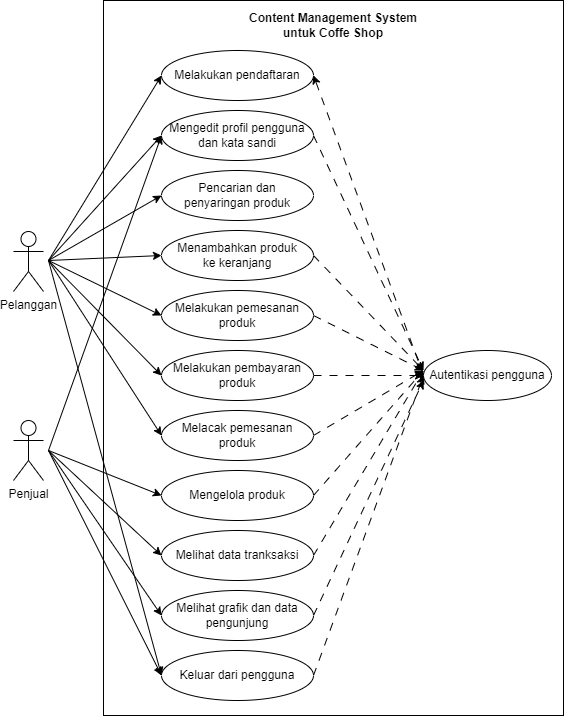

The diagram above was exported from draw.io. Its source (the exported page's mxGraphModel, read from the mxfile embedded in the PNG):
<mxGraphModel dx="1434" dy="784" grid="1" gridSize="10" guides="1" tooltips="1" connect="1" arrows="1" fold="1" page="1" pageScale="1" pageWidth="827" pageHeight="1169" math="0" shadow="0">
  <root>
    <mxCell id="0" />
    <mxCell id="1" parent="0" />
    <mxCell id="DjRYPfbGDSrofaQR1kR5-44" value="" style="rounded=0;whiteSpace=wrap;html=1;" parent="1" vertex="1">
      <mxGeometry x="280" y="80" width="460" height="715" as="geometry" />
    </mxCell>
    <mxCell id="DjRYPfbGDSrofaQR1kR5-30" style="rounded=0;orthogonalLoop=1;jettySize=auto;html=1;exitX=0.5;exitY=0.5;exitDx=0;exitDy=0;exitPerimeter=0;entryX=0;entryY=0.5;entryDx=0;entryDy=0;" parent="1" target="DjRYPfbGDSrofaQR1kR5-4" edge="1">
      <mxGeometry relative="1" as="geometry">
        <mxPoint x="225" y="340" as="sourcePoint" />
      </mxGeometry>
    </mxCell>
    <mxCell id="DjRYPfbGDSrofaQR1kR5-31" style="rounded=0;orthogonalLoop=1;jettySize=auto;html=1;exitX=0.5;exitY=0.5;exitDx=0;exitDy=0;exitPerimeter=0;entryX=0;entryY=0.5;entryDx=0;entryDy=0;" parent="1" target="DjRYPfbGDSrofaQR1kR5-5" edge="1">
      <mxGeometry relative="1" as="geometry">
        <mxPoint x="225" y="340" as="sourcePoint" />
      </mxGeometry>
    </mxCell>
    <mxCell id="DjRYPfbGDSrofaQR1kR5-32" style="rounded=0;orthogonalLoop=1;jettySize=auto;html=1;exitX=0.5;exitY=0.5;exitDx=0;exitDy=0;exitPerimeter=0;entryX=0;entryY=0.5;entryDx=0;entryDy=0;" parent="1" target="DjRYPfbGDSrofaQR1kR5-7" edge="1">
      <mxGeometry relative="1" as="geometry">
        <mxPoint x="225" y="340" as="sourcePoint" />
      </mxGeometry>
    </mxCell>
    <mxCell id="DjRYPfbGDSrofaQR1kR5-33" style="rounded=0;orthogonalLoop=1;jettySize=auto;html=1;exitX=0.5;exitY=0.5;exitDx=0;exitDy=0;exitPerimeter=0;entryX=0;entryY=0.5;entryDx=0;entryDy=0;" parent="1" target="DjRYPfbGDSrofaQR1kR5-8" edge="1">
      <mxGeometry relative="1" as="geometry">
        <mxPoint x="225" y="340" as="sourcePoint" />
      </mxGeometry>
    </mxCell>
    <mxCell id="DjRYPfbGDSrofaQR1kR5-34" style="rounded=0;orthogonalLoop=1;jettySize=auto;html=1;exitX=0.5;exitY=0.5;exitDx=0;exitDy=0;exitPerimeter=0;entryX=0;entryY=0.5;entryDx=0;entryDy=0;" parent="1" target="DjRYPfbGDSrofaQR1kR5-9" edge="1">
      <mxGeometry relative="1" as="geometry">
        <mxPoint x="225" y="340" as="sourcePoint" />
      </mxGeometry>
    </mxCell>
    <mxCell id="DjRYPfbGDSrofaQR1kR5-35" style="rounded=0;orthogonalLoop=1;jettySize=auto;html=1;exitX=0.5;exitY=0.5;exitDx=0;exitDy=0;exitPerimeter=0;entryX=0;entryY=0.5;entryDx=0;entryDy=0;" parent="1" target="DjRYPfbGDSrofaQR1kR5-10" edge="1">
      <mxGeometry relative="1" as="geometry">
        <mxPoint x="225" y="340" as="sourcePoint" />
      </mxGeometry>
    </mxCell>
    <mxCell id="DjRYPfbGDSrofaQR1kR5-36" style="rounded=0;orthogonalLoop=1;jettySize=auto;html=1;exitX=0.5;exitY=0.5;exitDx=0;exitDy=0;exitPerimeter=0;entryX=0;entryY=0.5;entryDx=0;entryDy=0;" parent="1" target="DjRYPfbGDSrofaQR1kR5-15" edge="1">
      <mxGeometry relative="1" as="geometry">
        <mxPoint x="225" y="340" as="sourcePoint" />
      </mxGeometry>
    </mxCell>
    <mxCell id="DjRYPfbGDSrofaQR1kR5-41" style="rounded=0;orthogonalLoop=1;jettySize=auto;html=1;exitX=0.5;exitY=0.5;exitDx=0;exitDy=0;exitPerimeter=0;entryX=0;entryY=0.5;entryDx=0;entryDy=0;" parent="1" target="DjRYPfbGDSrofaQR1kR5-16" edge="1">
      <mxGeometry relative="1" as="geometry">
        <mxPoint x="225" y="340" as="sourcePoint" />
      </mxGeometry>
    </mxCell>
    <mxCell id="DjRYPfbGDSrofaQR1kR5-37" style="rounded=0;orthogonalLoop=1;jettySize=auto;html=1;exitX=0.5;exitY=0.5;exitDx=0;exitDy=0;exitPerimeter=0;entryX=0;entryY=0.5;entryDx=0;entryDy=0;" parent="1" target="DjRYPfbGDSrofaQR1kR5-11" edge="1">
      <mxGeometry relative="1" as="geometry">
        <mxPoint x="225" y="530" as="sourcePoint" />
      </mxGeometry>
    </mxCell>
    <mxCell id="DjRYPfbGDSrofaQR1kR5-38" style="rounded=0;orthogonalLoop=1;jettySize=auto;html=1;exitX=0.5;exitY=0.5;exitDx=0;exitDy=0;exitPerimeter=0;entryX=0;entryY=0.5;entryDx=0;entryDy=0;" parent="1" target="DjRYPfbGDSrofaQR1kR5-12" edge="1">
      <mxGeometry relative="1" as="geometry">
        <mxPoint x="225" y="530" as="sourcePoint" />
      </mxGeometry>
    </mxCell>
    <mxCell id="DjRYPfbGDSrofaQR1kR5-39" style="rounded=0;orthogonalLoop=1;jettySize=auto;html=1;exitX=0.5;exitY=0.5;exitDx=0;exitDy=0;exitPerimeter=0;entryX=0;entryY=0.5;entryDx=0;entryDy=0;" parent="1" target="DjRYPfbGDSrofaQR1kR5-13" edge="1">
      <mxGeometry relative="1" as="geometry">
        <mxPoint x="225" y="530" as="sourcePoint" />
      </mxGeometry>
    </mxCell>
    <mxCell id="DjRYPfbGDSrofaQR1kR5-40" style="rounded=0;orthogonalLoop=1;jettySize=auto;html=1;exitX=0.5;exitY=0.5;exitDx=0;exitDy=0;exitPerimeter=0;entryX=0;entryY=0.5;entryDx=0;entryDy=0;" parent="1" target="DjRYPfbGDSrofaQR1kR5-16" edge="1">
      <mxGeometry relative="1" as="geometry">
        <mxPoint x="225" y="530" as="sourcePoint" />
      </mxGeometry>
    </mxCell>
    <mxCell id="DjRYPfbGDSrofaQR1kR5-42" style="rounded=0;orthogonalLoop=1;jettySize=auto;html=1;exitX=0.5;exitY=0.5;exitDx=0;exitDy=0;exitPerimeter=0;entryX=0;entryY=0.5;entryDx=0;entryDy=0;" parent="1" target="DjRYPfbGDSrofaQR1kR5-5" edge="1">
      <mxGeometry relative="1" as="geometry">
        <mxPoint x="225" y="530" as="sourcePoint" />
      </mxGeometry>
    </mxCell>
    <mxCell id="DjRYPfbGDSrofaQR1kR5-4" value="Melakukan pendaftaran" style="ellipse;whiteSpace=wrap;html=1;" parent="1" vertex="1">
      <mxGeometry x="338" y="130" width="152" height="50" as="geometry" />
    </mxCell>
    <mxCell id="DjRYPfbGDSrofaQR1kR5-19" style="rounded=0;orthogonalLoop=1;jettySize=auto;html=1;exitX=1;exitY=0.5;exitDx=0;exitDy=0;dashed=1;dashPattern=8 8;" parent="1" source="DjRYPfbGDSrofaQR1kR5-5" edge="1">
      <mxGeometry relative="1" as="geometry">
        <mxPoint x="600" y="450" as="targetPoint" />
      </mxGeometry>
    </mxCell>
    <mxCell id="DjRYPfbGDSrofaQR1kR5-5" value="Mengedit profil pengguna dan kata sandi" style="ellipse;whiteSpace=wrap;html=1;" parent="1" vertex="1">
      <mxGeometry x="338" y="190" width="152" height="50" as="geometry" />
    </mxCell>
    <mxCell id="DjRYPfbGDSrofaQR1kR5-28" style="rounded=0;orthogonalLoop=1;jettySize=auto;html=1;exitX=0;exitY=0.5;exitDx=0;exitDy=0;entryX=1;entryY=0.5;entryDx=0;entryDy=0;dashed=1;dashPattern=8 8;" parent="1" source="DjRYPfbGDSrofaQR1kR5-6" target="DjRYPfbGDSrofaQR1kR5-4" edge="1">
      <mxGeometry relative="1" as="geometry" />
    </mxCell>
    <mxCell id="DjRYPfbGDSrofaQR1kR5-6" value="Autentikasi pengguna" style="ellipse;whiteSpace=wrap;html=1;" parent="1" vertex="1">
      <mxGeometry x="600" y="430" width="128" height="50" as="geometry" />
    </mxCell>
    <mxCell id="DjRYPfbGDSrofaQR1kR5-7" value="Pencarian dan &lt;br&gt;penyaringan produk" style="ellipse;whiteSpace=wrap;html=1;" parent="1" vertex="1">
      <mxGeometry x="338" y="250" width="152" height="50" as="geometry" />
    </mxCell>
    <mxCell id="DjRYPfbGDSrofaQR1kR5-20" style="rounded=0;orthogonalLoop=1;jettySize=auto;html=1;exitX=1;exitY=0.5;exitDx=0;exitDy=0;dashed=1;dashPattern=8 8;" parent="1" source="DjRYPfbGDSrofaQR1kR5-8" edge="1">
      <mxGeometry relative="1" as="geometry">
        <mxPoint x="600" y="450" as="targetPoint" />
      </mxGeometry>
    </mxCell>
    <mxCell id="DjRYPfbGDSrofaQR1kR5-8" value="Menambahkan produk &lt;br&gt;ke keranjang" style="ellipse;whiteSpace=wrap;html=1;" parent="1" vertex="1">
      <mxGeometry x="338" y="310" width="152" height="50" as="geometry" />
    </mxCell>
    <mxCell id="DjRYPfbGDSrofaQR1kR5-21" style="rounded=0;orthogonalLoop=1;jettySize=auto;html=1;exitX=1;exitY=0.5;exitDx=0;exitDy=0;dashed=1;dashPattern=8 8;" parent="1" source="DjRYPfbGDSrofaQR1kR5-9" edge="1">
      <mxGeometry relative="1" as="geometry">
        <mxPoint x="600" y="450" as="targetPoint" />
      </mxGeometry>
    </mxCell>
    <mxCell id="DjRYPfbGDSrofaQR1kR5-9" value="Melakukan pemesanan produk" style="ellipse;whiteSpace=wrap;html=1;" parent="1" vertex="1">
      <mxGeometry x="338" y="370" width="152" height="50" as="geometry" />
    </mxCell>
    <mxCell id="DjRYPfbGDSrofaQR1kR5-22" style="rounded=0;orthogonalLoop=1;jettySize=auto;html=1;exitX=1;exitY=0.5;exitDx=0;exitDy=0;dashed=1;dashPattern=8 8;" parent="1" source="DjRYPfbGDSrofaQR1kR5-10" edge="1">
      <mxGeometry relative="1" as="geometry">
        <mxPoint x="600" y="455" as="targetPoint" />
      </mxGeometry>
    </mxCell>
    <mxCell id="DjRYPfbGDSrofaQR1kR5-10" value="Melakukan pembayaran produk" style="ellipse;whiteSpace=wrap;html=1;" parent="1" vertex="1">
      <mxGeometry x="338" y="430" width="152" height="50" as="geometry" />
    </mxCell>
    <mxCell id="DjRYPfbGDSrofaQR1kR5-24" style="rounded=0;orthogonalLoop=1;jettySize=auto;html=1;exitX=1;exitY=0.5;exitDx=0;exitDy=0;dashed=1;dashPattern=8 8;" parent="1" source="DjRYPfbGDSrofaQR1kR5-11" edge="1">
      <mxGeometry relative="1" as="geometry">
        <mxPoint x="600" y="450" as="targetPoint" />
      </mxGeometry>
    </mxCell>
    <mxCell id="DjRYPfbGDSrofaQR1kR5-11" value="Mengelola produk" style="ellipse;whiteSpace=wrap;html=1;" parent="1" vertex="1">
      <mxGeometry x="338" y="550" width="152" height="50" as="geometry" />
    </mxCell>
    <mxCell id="DjRYPfbGDSrofaQR1kR5-25" style="rounded=0;orthogonalLoop=1;jettySize=auto;html=1;exitX=1;exitY=0.5;exitDx=0;exitDy=0;dashed=1;dashPattern=8 8;" parent="1" source="DjRYPfbGDSrofaQR1kR5-12" edge="1">
      <mxGeometry relative="1" as="geometry">
        <mxPoint x="600" y="450" as="targetPoint" />
      </mxGeometry>
    </mxCell>
    <mxCell id="DjRYPfbGDSrofaQR1kR5-12" value="Melihat data tranksaksi" style="ellipse;whiteSpace=wrap;html=1;" parent="1" vertex="1">
      <mxGeometry x="338" y="610" width="152" height="50" as="geometry" />
    </mxCell>
    <mxCell id="DjRYPfbGDSrofaQR1kR5-26" style="rounded=0;orthogonalLoop=1;jettySize=auto;html=1;exitX=1;exitY=0.5;exitDx=0;exitDy=0;dashed=1;dashPattern=8 8;" parent="1" source="DjRYPfbGDSrofaQR1kR5-13" edge="1">
      <mxGeometry relative="1" as="geometry">
        <mxPoint x="600" y="460" as="targetPoint" />
      </mxGeometry>
    </mxCell>
    <mxCell id="DjRYPfbGDSrofaQR1kR5-13" value="Melihat grafik dan data pengunjung" style="ellipse;whiteSpace=wrap;html=1;" parent="1" vertex="1">
      <mxGeometry x="338" y="670" width="152" height="50" as="geometry" />
    </mxCell>
    <mxCell id="DjRYPfbGDSrofaQR1kR5-23" style="rounded=0;orthogonalLoop=1;jettySize=auto;html=1;exitX=1;exitY=0.5;exitDx=0;exitDy=0;dashed=1;dashPattern=8 8;" parent="1" source="DjRYPfbGDSrofaQR1kR5-15" edge="1">
      <mxGeometry relative="1" as="geometry">
        <mxPoint x="600" y="450" as="targetPoint" />
      </mxGeometry>
    </mxCell>
    <mxCell id="DjRYPfbGDSrofaQR1kR5-15" value="Melacak pemesanan produk" style="ellipse;whiteSpace=wrap;html=1;" parent="1" vertex="1">
      <mxGeometry x="338" y="490" width="152" height="50" as="geometry" />
    </mxCell>
    <mxCell id="DjRYPfbGDSrofaQR1kR5-27" style="rounded=0;orthogonalLoop=1;jettySize=auto;html=1;exitX=1;exitY=0.5;exitDx=0;exitDy=0;entryX=0;entryY=0.5;entryDx=0;entryDy=0;dashed=1;dashPattern=8 8;" parent="1" source="DjRYPfbGDSrofaQR1kR5-16" target="DjRYPfbGDSrofaQR1kR5-6" edge="1">
      <mxGeometry relative="1" as="geometry" />
    </mxCell>
    <mxCell id="DjRYPfbGDSrofaQR1kR5-16" value="Keluar dari pengguna" style="ellipse;whiteSpace=wrap;html=1;" parent="1" vertex="1">
      <mxGeometry x="338" y="730" width="152" height="50" as="geometry" />
    </mxCell>
    <mxCell id="DjRYPfbGDSrofaQR1kR5-46" value="&lt;b&gt;Content Management System &lt;br&gt;untuk Coffe Shop&lt;/b&gt;" style="text;html=1;align=center;verticalAlign=middle;whiteSpace=wrap;rounded=0;" parent="1" vertex="1">
      <mxGeometry x="280" y="80" width="460" height="50" as="geometry" />
    </mxCell>
    <mxCell id="97dYN3staaBL2qvXzmfH-1" value="Pelanggan" style="shape=umlActor;verticalLabelPosition=bottom;verticalAlign=top;html=1;outlineConnect=0;" vertex="1" parent="1">
      <mxGeometry x="190" y="311" width="30" height="60" as="geometry" />
    </mxCell>
    <mxCell id="97dYN3staaBL2qvXzmfH-2" value="Penjual" style="shape=umlActor;verticalLabelPosition=bottom;verticalAlign=top;html=1;outlineConnect=0;" vertex="1" parent="1">
      <mxGeometry x="190" y="500" width="30" height="60" as="geometry" />
    </mxCell>
  </root>
</mxGraphModel>